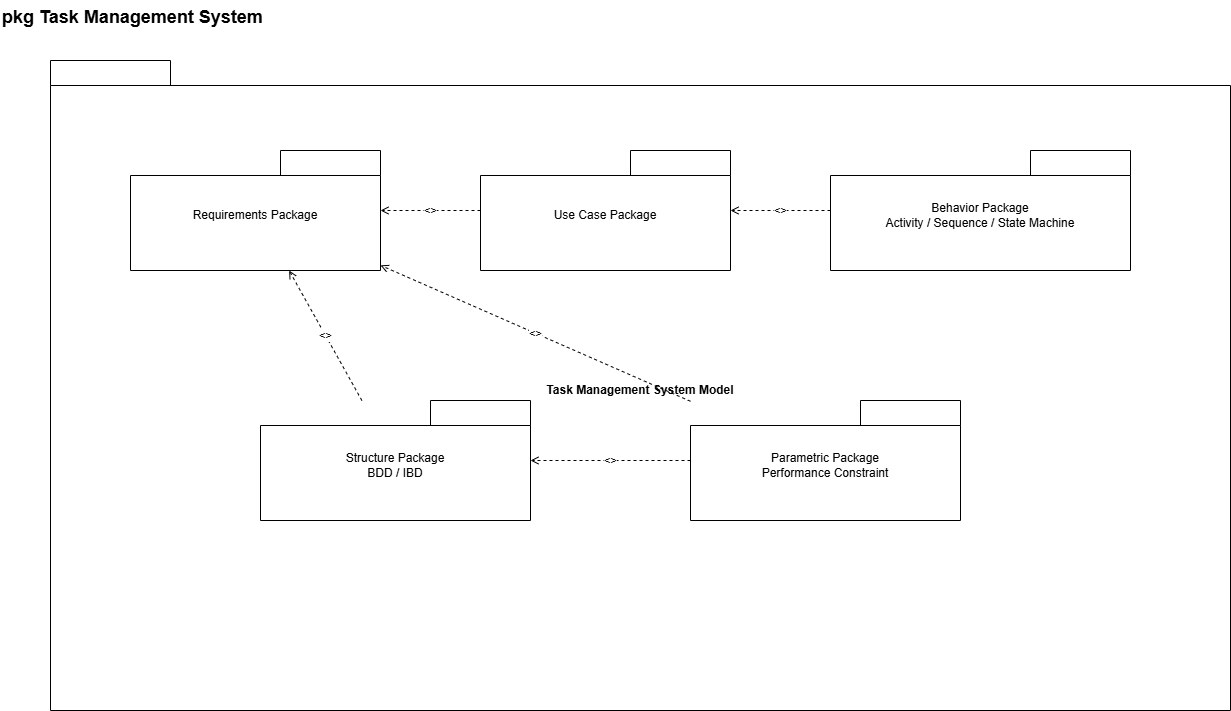

The diagram above was exported from draw.io. Its source (the exported page's mxGraphModel, read from the mxfile embedded in the PNG):
<mxGraphModel dx="1414" dy="777" grid="1" gridSize="10" guides="1" tooltips="1" connect="1" arrows="1" fold="1" page="1" pageScale="1" pageWidth="1400" pageHeight="900" math="0" shadow="0">
  <root>
    <mxCell id="0" />
    <mxCell id="1" parent="0" />
    <mxCell id="title" parent="1" style="text;html=1;fontSize=18;fontStyle=1;" value="pkg Task Management System" vertex="1">
      <mxGeometry height="30" width="350" x="40" y="30" as="geometry" />
    </mxCell>
    <mxCell id="root" parent="1" style="shape=folder;fontStyle=1;spacingTop=10;tabWidth=120;tabHeight=25;tabPosition=left;html=1;whiteSpace=wrap;" value="Task Management System Model" vertex="1">
      <mxGeometry height="650" width="1180" x="90" y="90" as="geometry" />
    </mxCell>
    <mxCell id="req" parent="1" style="shape=folder;spacingTop=10;tabWidth=100;tabHeight=25;html=1;whiteSpace=wrap;" value="Requirements Package" vertex="1">
      <mxGeometry height="120" width="250" x="170" y="180" as="geometry" />
    </mxCell>
    <mxCell id="usecase" parent="1" style="shape=folder;spacingTop=10;tabWidth=100;tabHeight=25;html=1;whiteSpace=wrap;" value="Use Case Package" vertex="1">
      <mxGeometry height="120" width="250" x="520" y="180" as="geometry" />
    </mxCell>
    <mxCell id="behavior" parent="1" style="shape=folder;spacingTop=10;tabWidth=100;tabHeight=25;html=1;whiteSpace=wrap;" value="Behavior Package&lt;br&gt;Activity / Sequence / State Machine" vertex="1">
      <mxGeometry height="120" width="300" x="870" y="180" as="geometry" />
    </mxCell>
    <mxCell id="structure" parent="1" style="shape=folder;spacingTop=10;tabWidth=100;tabHeight=25;html=1;whiteSpace=wrap;" value="Structure Package&lt;br&gt;BDD / IBD" vertex="1">
      <mxGeometry height="120" width="270" x="300" y="430" as="geometry" />
    </mxCell>
    <mxCell id="parametric" parent="1" style="shape=folder;spacingTop=10;tabWidth=100;tabHeight=25;html=1;whiteSpace=wrap;" value="Parametric Package&lt;br&gt;Performance Constraint" vertex="1">
      <mxGeometry height="120" width="270" x="730" y="430" as="geometry" />
    </mxCell>
    <mxCell id="e1" edge="1" parent="1" source="usecase" style="dashed=1;endArrow=open;html=1;" target="req" value="&lt;&lt;import&gt;&gt;">
      <mxGeometry relative="1" as="geometry" />
    </mxCell>
    <mxCell id="e2" edge="1" parent="1" source="behavior" style="dashed=1;endArrow=open;html=1;" target="usecase" value="&lt;&lt;import&gt;&gt;">
      <mxGeometry relative="1" as="geometry" />
    </mxCell>
    <mxCell id="e3" edge="1" parent="1" source="structure" style="dashed=1;endArrow=open;html=1;" target="req" value="&lt;&lt;import&gt;&gt;">
      <mxGeometry relative="1" as="geometry" />
    </mxCell>
    <mxCell id="e4" edge="1" parent="1" source="parametric" style="dashed=1;endArrow=open;html=1;" target="req" value="&lt;&lt;import&gt;&gt;">
      <mxGeometry relative="1" as="geometry" />
    </mxCell>
    <mxCell id="e5" edge="1" parent="1" source="parametric" style="dashed=1;endArrow=open;html=1;" target="structure" value="&lt;&lt;access&gt;&gt;">
      <mxGeometry relative="1" as="geometry" />
    </mxCell>
  </root>
</mxGraphModel>